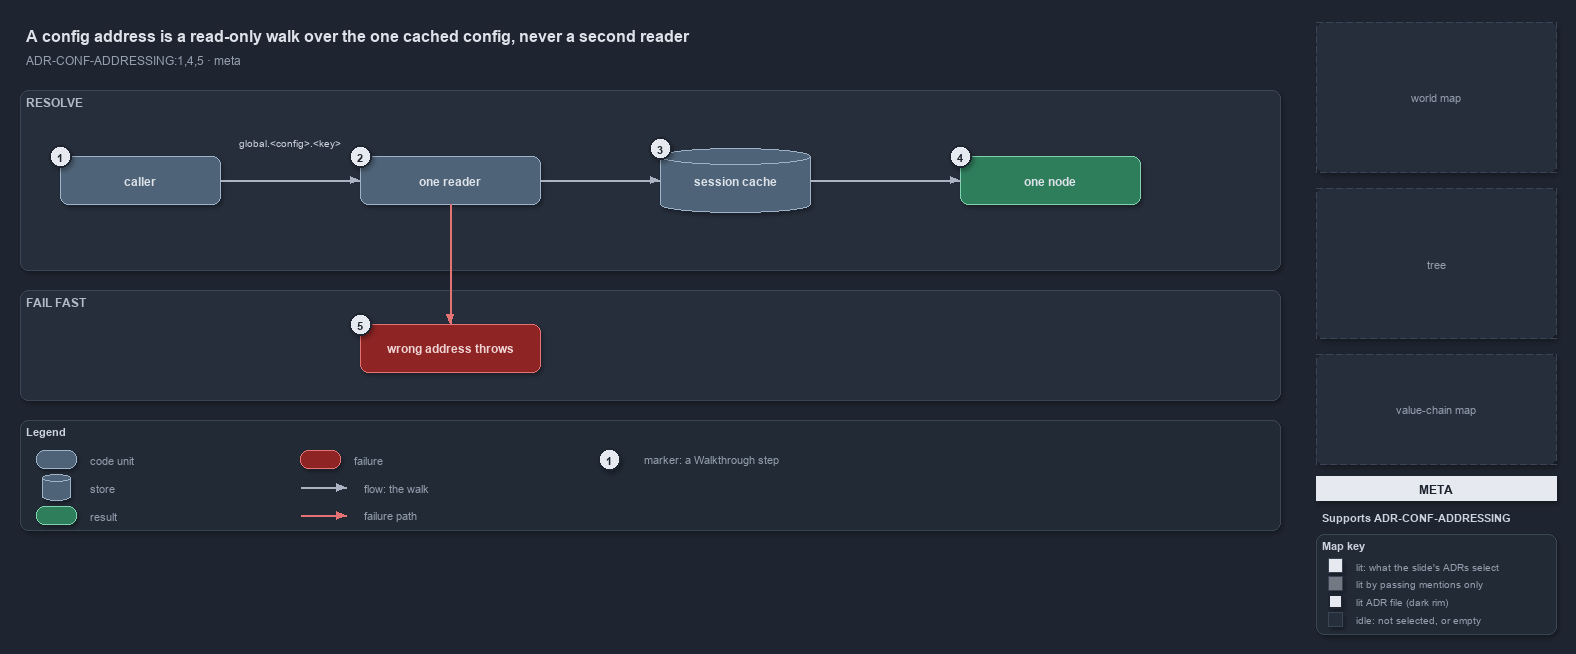

The diagram above was exported from draw.io. Its source (the exported page's mxGraphModel, read from the mxfile embedded in the PNG):
<mxGraphModel dx="1024" dy="768" grid="0" gridSize="10" guides="1" tooltips="1" connect="1" arrows="1" fold="1" page="1" pageScale="1" pageWidth="1572" pageHeight="640" background="#1E2430" math="0" shadow="1">
  <root>
    <mxCell id="0" />
    <mxCell id="1" parent="0" />
    <mxCell id="title" value="A config address is a read-only walk over the one cached config, never a second reader" style="text;html=1;align=left;verticalAlign=middle;fontSize=16;fontStyle=1;fontColor=#DDE2E9;" vertex="1" parent="1">
      <mxGeometry x="20" y="14" width="1260" height="30" as="geometry" />
    </mxCell>
    <mxCell id="subtitle" value="ADR-CONF-ADDRESSING:1,4,5 &amp;#183; meta" style="text;html=1;align=left;verticalAlign=middle;fontSize=12;fontColor=#949FAE;" vertex="1" parent="1">
      <mxGeometry x="20" y="44" width="1240" height="20" as="geometry" />
    </mxCell>
    <mxCell id="minimap-grid" value="world map" style="rounded=1;arcSize=4;whiteSpace=wrap;html=1;fillColor=#262E3B;strokeColor=#3A4555;dashed=1;fontColor=#949FAE;fontSize=11;" vertex="1" parent="1">
      <mxGeometry x="1316" y="16" width="240" height="150" as="geometry" />
    </mxCell>
    <mxCell id="minimap-tree" value="tree" style="rounded=1;arcSize=4;whiteSpace=wrap;html=1;fillColor=#262E3B;strokeColor=#3A4555;dashed=1;fontColor=#949FAE;fontSize=11;" vertex="1" parent="1">
      <mxGeometry x="1316" y="182" width="240" height="150" as="geometry" />
    </mxCell>
    <mxCell id="minimap-chain" value="value-chain map" style="rounded=1;arcSize=4;whiteSpace=wrap;html=1;fillColor=#262E3B;strokeColor=#3A4555;dashed=1;fontColor=#949FAE;fontSize=11;" vertex="1" parent="1">
      <mxGeometry x="1316" y="348" width="240" height="110" as="geometry" />
    </mxCell>
    <mxCell id="lens-badge" value="META" style="rounded=0;whiteSpace=wrap;html=1;align=center;verticalAlign=middle;fontSize=12;fontStyle=1;fontColor=#1E2430;fillColor=#E6EAF0;strokeColor=none;" vertex="1" parent="1">
      <mxGeometry x="1316" y="470" width="240" height="24" as="geometry" />
    </mxCell>
    <mxCell id="supports" value="&lt;b&gt;Supports&lt;/b&gt; ADR-CONF-ADDRESSING" style="text;html=1;whiteSpace=wrap;align=left;verticalAlign=top;fontSize=11;fontColor=#CDD3DC;" vertex="1" parent="1">
      <mxGeometry x="1316" y="500" width="240" height="20" as="geometry" />
    </mxCell>
    <mxCell id="mapkey" value="&lt;b&gt;Map key&lt;/b&gt;" style="rounded=1;whiteSpace=wrap;html=1;arcSize=6;fillColor=#222A36;strokeColor=#3A4555;align=left;verticalAlign=top;spacing=8;fontSize=11;fontColor=#CDD3DC;" vertex="1" parent="1">
      <mxGeometry x="1316" y="528" width="240" height="100" as="geometry" />
    </mxCell>
    <mxCell id="mk-lit" value="" style="rounded=0;html=1;fillColor=#E6EAF0;strokeColor=#3A4555;" vertex="1" parent="1">
      <mxGeometry x="1328" y="552" width="14" height="14" as="geometry" />
    </mxCell>
    <mxCell id="mk-lit-t" value="lit: what the slide's ADRs select" style="text;html=1;align=left;verticalAlign=middle;fontSize=10.5;fontColor=#949FAE;" vertex="1" parent="1">
      <mxGeometry x="1350" y="549" width="200" height="20" as="geometry" />
    </mxCell>
    <mxCell id="mk-mention" value="" style="rounded=0;html=1;fillColor=#737983;strokeColor=#3A4555;" vertex="1" parent="1">
      <mxGeometry x="1328" y="570" width="14" height="14" as="geometry" />
    </mxCell>
    <mxCell id="mk-mention-t" value="lit by passing mentions only" style="text;html=1;align=left;verticalAlign=middle;fontSize=10.5;fontColor=#949FAE;" vertex="1" parent="1">
      <mxGeometry x="1350" y="567" width="200" height="20" as="geometry" />
    </mxCell>
    <mxCell id="mk-adr" value="" style="rounded=0;html=1;fillColor=#E6EAF0;strokeColor=#1E2430;strokeWidth=2;" vertex="1" parent="1">
      <mxGeometry x="1328" y="588" width="14" height="14" as="geometry" />
    </mxCell>
    <mxCell id="mk-adr-t" value="lit ADR file (dark rim)" style="text;html=1;align=left;verticalAlign=middle;fontSize=10.5;fontColor=#949FAE;" vertex="1" parent="1">
      <mxGeometry x="1350" y="585" width="200" height="20" as="geometry" />
    </mxCell>
    <mxCell id="mk-idle" value="" style="rounded=0;html=1;fillColor=#262E3B;strokeColor=#3A4555;" vertex="1" parent="1">
      <mxGeometry x="1328" y="606" width="14" height="14" as="geometry" />
    </mxCell>
    <mxCell id="mk-idle-t" value="idle: not selected, or empty" style="text;html=1;align=left;verticalAlign=middle;fontSize=10.5;fontColor=#949FAE;" vertex="1" parent="1">
      <mxGeometry x="1350" y="603" width="200" height="20" as="geometry" />
    </mxCell>
    <mxCell id="band-resolve" value="RESOLVE" style="rounded=1;html=1;arcSize=3;fillColor=#262E3B;strokeColor=#3A4555;verticalAlign=top;align=left;spacingLeft=8;fontStyle=1;fontSize=12;fontColor=#B0BAC7;" vertex="1" parent="1">
      <mxGeometry x="20" y="84" width="1260" height="180" as="geometry" />
    </mxCell>
    <mxCell id="caller" value="&lt;b&gt;caller&lt;/b&gt;" style="rounded=1;whiteSpace=wrap;html=1;arcSize=20;fillColor=#4E6378;strokeColor=#9FB3C8;fontColor=#DDE2E9;fontSize=12;" vertex="1" parent="1">
      <mxGeometry x="60" y="150" width="160" height="48" as="geometry" />
    </mxCell>
    <mxCell id="reader" value="&lt;b&gt;one reader&lt;/b&gt;" style="rounded=1;whiteSpace=wrap;html=1;arcSize=20;fillColor=#4E6378;strokeColor=#9FB3C8;fontColor=#DDE2E9;fontSize=12;" vertex="1" parent="1">
      <mxGeometry x="360" y="150" width="180" height="48" as="geometry" />
    </mxCell>
    <mxCell id="cache" value="&lt;b&gt;session cache&lt;/b&gt;" style="shape=cylinder3;boundedLbl=1;backgroundOutline=1;size=8;whiteSpace=wrap;html=1;fillColor=#4E6378;strokeColor=#9FB3C8;fontColor=#DDE2E9;fontSize=12;" vertex="1" parent="1">
      <mxGeometry x="660" y="142" width="150" height="64" as="geometry" />
    </mxCell>
    <mxCell id="node" value="&lt;b&gt;one node&lt;/b&gt;" style="rounded=1;whiteSpace=wrap;html=1;arcSize=20;fillColor=#2E7D5B;strokeColor=#7FD3AE;fontColor=#DDE2E9;fontSize=12;" vertex="1" parent="1">
      <mxGeometry x="960" y="150" width="180" height="48" as="geometry" />
    </mxCell>
    <mxCell id="edge-caller-reader" value="" style="edgeStyle=orthogonalEdgeStyle;rounded=1;html=1;fontSize=10;fontColor=#CDD3DC;endArrow=block;strokeColor=#AAB4C3;shadow=0;" edge="1" parent="1" source="caller" target="reader">
      <mxGeometry relative="1" as="geometry" />
    </mxCell>
    <mxCell id="note-address" value="global.&amp;lt;config&amp;gt;.&amp;lt;key&amp;gt;" style="text;html=1;align=center;verticalAlign=middle;fontSize=10.5;fontColor=#CDD3DC;" vertex="1" parent="1">
      <mxGeometry x="225" y="128" width="130" height="16" as="geometry" />
    </mxCell>
    <mxCell id="edge-reader-cache" value="" style="edgeStyle=orthogonalEdgeStyle;rounded=1;html=1;fontSize=10;fontColor=#CDD3DC;endArrow=block;strokeColor=#AAB4C3;shadow=0;" edge="1" parent="1" source="reader" target="cache">
      <mxGeometry relative="1" as="geometry" />
    </mxCell>
    <mxCell id="edge-cache-node" value="" style="edgeStyle=orthogonalEdgeStyle;rounded=1;html=1;fontSize=10;fontColor=#CDD3DC;endArrow=block;strokeColor=#AAB4C3;shadow=0;" edge="1" parent="1" source="cache" target="node">
      <mxGeometry relative="1" as="geometry" />
    </mxCell>
    <mxCell id="band-fail" value="FAIL FAST" style="rounded=1;html=1;arcSize=3;fillColor=#262E3B;strokeColor=#3A4555;verticalAlign=top;align=left;spacingLeft=8;fontStyle=1;fontSize=12;fontColor=#B0BAC7;" vertex="1" parent="1">
      <mxGeometry x="20" y="284" width="1260" height="110" as="geometry" />
    </mxCell>
    <mxCell id="throws" value="&lt;b&gt;wrong address throws&lt;/b&gt;" style="rounded=1;whiteSpace=wrap;html=1;arcSize=20;fillColor=#8E2424;strokeColor=#E57373;fontColor=#EFD4D4;fontSize=12;" vertex="1" parent="1">
      <mxGeometry x="360" y="318" width="180" height="48" as="geometry" />
    </mxCell>
    <mxCell id="edge-reader-throws" value="" style="edgeStyle=orthogonalEdgeStyle;rounded=1;html=1;fontSize=10;fontColor=#CDD3DC;endArrow=block;strokeColor=#E57373;shadow=0;" edge="1" parent="1" source="reader" target="throws">
      <mxGeometry relative="1" as="geometry" />
    </mxCell>
    <mxCell id="legend" value="&lt;b&gt;Legend&lt;/b&gt;" style="rounded=1;whiteSpace=wrap;html=1;arcSize=6;fillColor=#222A36;strokeColor=#3A4555;align=left;verticalAlign=top;spacing=8;fontSize=11;fontColor=#CDD3DC;" vertex="1" parent="1">
      <mxGeometry x="20" y="414" width="1260" height="110" as="geometry" />
    </mxCell>
    <mxCell id="lg-0" value="" style="rounded=1;html=1;arcSize=20;fillColor=#4E6378;strokeColor=#9FB3C8;" vertex="1" parent="1">
      <mxGeometry x="36" y="444" width="40" height="18" as="geometry" />
    </mxCell>
    <mxCell id="lg-0-t" value="code unit" style="text;html=1;align=left;verticalAlign=middle;fontSize=11;fontColor=#949FAE;" vertex="1" parent="1">
      <mxGeometry x="84" y="443" width="240" height="20" as="geometry" />
    </mxCell>
    <mxCell id="lg-1" value="" style="shape=cylinder3;size=4;html=1;fillColor=#4E6378;strokeColor=#9FB3C8;" vertex="1" parent="1">
      <mxGeometry x="42" y="468" width="28" height="26" as="geometry" />
    </mxCell>
    <mxCell id="lg-1-t" value="store" style="text;html=1;align=left;verticalAlign=middle;fontSize=11;fontColor=#949FAE;" vertex="1" parent="1">
      <mxGeometry x="84" y="471" width="240" height="20" as="geometry" />
    </mxCell>
    <mxCell id="lg-2" value="" style="rounded=1;html=1;arcSize=20;fillColor=#2E7D5B;strokeColor=#7FD3AE;" vertex="1" parent="1">
      <mxGeometry x="36" y="500" width="40" height="18" as="geometry" />
    </mxCell>
    <mxCell id="lg-2-t" value="result" style="text;html=1;align=left;verticalAlign=middle;fontSize=11;fontColor=#949FAE;" vertex="1" parent="1">
      <mxGeometry x="84" y="499" width="240" height="20" as="geometry" />
    </mxCell>
    <mxCell id="lg-3" value="" style="rounded=1;html=1;arcSize=20;fillColor=#8E2424;strokeColor=#E57373;" vertex="1" parent="1">
      <mxGeometry x="300" y="444" width="40" height="18" as="geometry" />
    </mxCell>
    <mxCell id="lg-3-t" value="failure" style="text;html=1;align=left;verticalAlign=middle;fontSize=11;fontColor=#949FAE;" vertex="1" parent="1">
      <mxGeometry x="348" y="443" width="240" height="20" as="geometry" />
    </mxCell>
    <mxCell id="lg-4-a" value="" style="text;html=1;strokeColor=none;fillColor=none;" vertex="1" parent="1">
      <mxGeometry x="300" y="481" width="1" height="1" as="geometry" />
    </mxCell>
    <mxCell id="lg-4-b" value="" style="text;html=1;strokeColor=none;fillColor=none;" vertex="1" parent="1">
      <mxGeometry x="346" y="481" width="1" height="1" as="geometry" />
    </mxCell>
    <mxCell id="lg-4" value="" style="edgeStyle=orthogonalEdgeStyle;rounded=1;html=1;fontSize=10;fontColor=#CDD3DC;endArrow=block;strokeColor=#AAB4C3;shadow=0;" edge="1" parent="1" source="lg-4-a" target="lg-4-b">
      <mxGeometry relative="1" as="geometry" />
    </mxCell>
    <mxCell id="lg-4-t" value="flow: the walk" style="text;html=1;align=left;verticalAlign=middle;fontSize=11;fontColor=#949FAE;" vertex="1" parent="1">
      <mxGeometry x="358" y="471" width="240" height="20" as="geometry" />
    </mxCell>
    <mxCell id="lg-5-a" value="" style="text;html=1;strokeColor=none;fillColor=none;" vertex="1" parent="1">
      <mxGeometry x="300" y="509" width="1" height="1" as="geometry" />
    </mxCell>
    <mxCell id="lg-5-b" value="" style="text;html=1;strokeColor=none;fillColor=none;" vertex="1" parent="1">
      <mxGeometry x="346" y="509" width="1" height="1" as="geometry" />
    </mxCell>
    <mxCell id="lg-5" value="" style="edgeStyle=orthogonalEdgeStyle;rounded=1;html=1;fontSize=10;fontColor=#CDD3DC;endArrow=block;strokeColor=#E57373;shadow=0;" edge="1" parent="1" source="lg-5-a" target="lg-5-b">
      <mxGeometry relative="1" as="geometry" />
    </mxCell>
    <mxCell id="lg-5-t" value="failure path" style="text;html=1;align=left;verticalAlign=middle;fontSize=11;fontColor=#949FAE;" vertex="1" parent="1">
      <mxGeometry x="358" y="499" width="240" height="20" as="geometry" />
    </mxCell>
    <mxCell id="lg-6" value="1" style="ellipse;html=1;fillColor=#E6EAF0;strokeColor=#1E2430;strokeWidth=2;fontColor=#1E2430;fontStyle=1;fontSize=11;" vertex="1" parent="1">
      <mxGeometry x="598" y="442" width="22" height="22" as="geometry" />
    </mxCell>
    <mxCell id="lg-6-t" value="marker: a Walkthrough step" style="text;html=1;align=left;verticalAlign=middle;fontSize=11;fontColor=#949FAE;" vertex="1" parent="1">
      <mxGeometry x="638" y="443" width="240" height="20" as="geometry" />
    </mxCell>
    <mxCell id="mark-1" value="1" style="ellipse;html=1;fillColor=#E6EAF0;strokeColor=#1E2430;strokeWidth=2;fontColor=#1E2430;fontStyle=1;fontSize=11;" vertex="1" parent="1">
      <mxGeometry x="49" y="139" width="22" height="22" as="geometry" />
    </mxCell>
    <mxCell id="mark-2" value="2" style="ellipse;html=1;fillColor=#E6EAF0;strokeColor=#1E2430;strokeWidth=2;fontColor=#1E2430;fontStyle=1;fontSize=11;" vertex="1" parent="1">
      <mxGeometry x="349" y="139" width="22" height="22" as="geometry" />
    </mxCell>
    <mxCell id="mark-3" value="3" style="ellipse;html=1;fillColor=#E6EAF0;strokeColor=#1E2430;strokeWidth=2;fontColor=#1E2430;fontStyle=1;fontSize=11;" vertex="1" parent="1">
      <mxGeometry x="649" y="131" width="22" height="22" as="geometry" />
    </mxCell>
    <mxCell id="mark-4" value="4" style="ellipse;html=1;fillColor=#E6EAF0;strokeColor=#1E2430;strokeWidth=2;fontColor=#1E2430;fontStyle=1;fontSize=11;" vertex="1" parent="1">
      <mxGeometry x="949" y="139" width="22" height="22" as="geometry" />
    </mxCell>
    <mxCell id="mark-5" value="5" style="ellipse;html=1;fillColor=#E6EAF0;strokeColor=#1E2430;strokeWidth=2;fontColor=#1E2430;fontStyle=1;fontSize=11;" vertex="1" parent="1">
      <mxGeometry x="349" y="307" width="22" height="22" as="geometry" />
    </mxCell>
  </root>
</mxGraphModel>